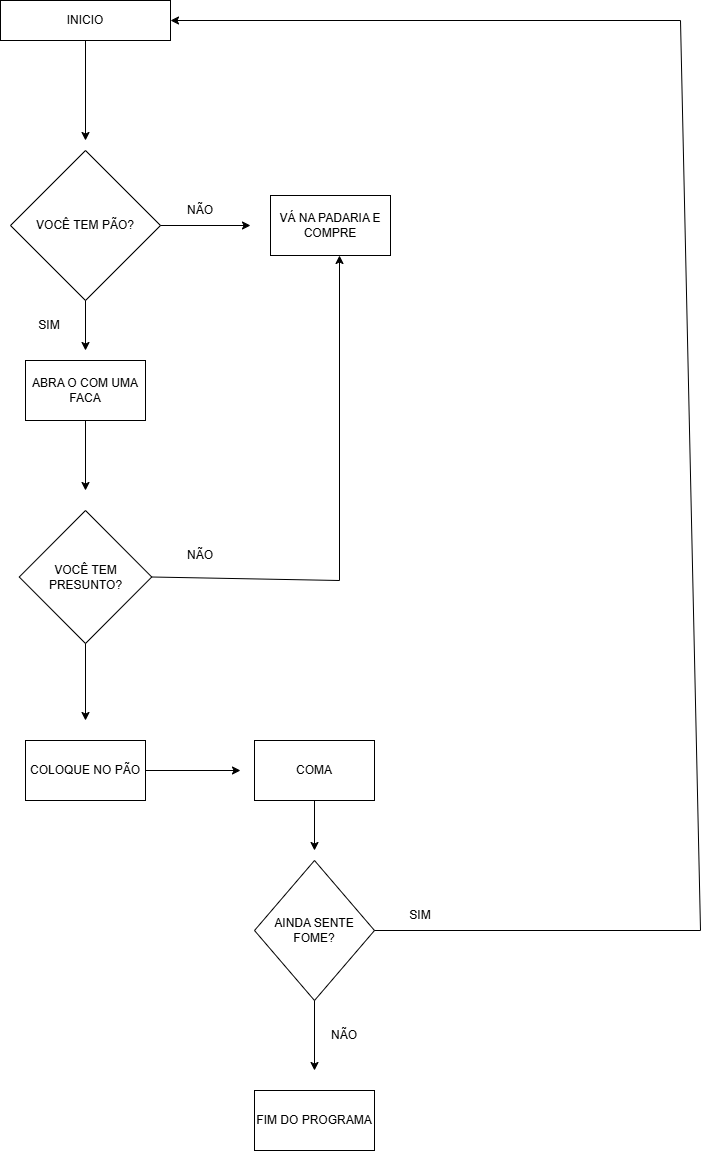

The diagram above was exported from draw.io. Its source (the exported page's mxGraphModel, read from the mxfile embedded in the PNG):
<mxGraphModel dx="2491" dy="1329" grid="1" gridSize="10" guides="1" tooltips="1" connect="1" arrows="1" fold="1" page="1" pageScale="1" pageWidth="827" pageHeight="1169" math="0" shadow="0">
  <root>
    <mxCell id="0" />
    <mxCell id="1" parent="0" />
    <mxCell id="jRuymNnBMTcLKb7-RpTv-1" parent="1" style="rounded=0;whiteSpace=wrap;html=1;" value="INICIO" vertex="1">
      <mxGeometry height="40" width="170" x="40" y="30" as="geometry" />
    </mxCell>
    <mxCell id="jRuymNnBMTcLKb7-RpTv-2" parent="1" style="rhombus;whiteSpace=wrap;html=1;" value="VOCÊ TEM PÃO?" vertex="1">
      <mxGeometry height="150" width="150" x="50" y="180" as="geometry" />
    </mxCell>
    <mxCell id="jRuymNnBMTcLKb7-RpTv-3" edge="1" parent="1" source="jRuymNnBMTcLKb7-RpTv-1" style="endArrow=classic;html=1;rounded=0;exitX=0.5;exitY=1;exitDx=0;exitDy=0;" value="">
      <mxGeometry height="50" relative="1" width="50" as="geometry">
        <mxPoint x="240" y="140" as="sourcePoint" />
        <mxPoint x="125" y="170" as="targetPoint" />
      </mxGeometry>
    </mxCell>
    <mxCell id="jRuymNnBMTcLKb7-RpTv-4" parent="1" style="rounded=0;whiteSpace=wrap;html=1;" value="VÁ NA PADARIA E COMPRE" vertex="1">
      <mxGeometry height="60" width="120" x="310" y="225" as="geometry" />
    </mxCell>
    <mxCell id="jRuymNnBMTcLKb7-RpTv-5" edge="1" parent="1" source="jRuymNnBMTcLKb7-RpTv-2" style="endArrow=classic;html=1;rounded=0;" value="">
      <mxGeometry height="50" relative="1" width="50" as="geometry">
        <mxPoint x="220" y="250" as="sourcePoint" />
        <mxPoint x="290" y="255" as="targetPoint" />
      </mxGeometry>
    </mxCell>
    <mxCell id="jRuymNnBMTcLKb7-RpTv-7" parent="1" style="rounded=0;whiteSpace=wrap;html=1;" value="ABRA O COM UMA FACA" vertex="1">
      <mxGeometry height="60" width="120" x="65" y="390" as="geometry" />
    </mxCell>
    <mxCell id="jRuymNnBMTcLKb7-RpTv-8" edge="1" parent="1" source="jRuymNnBMTcLKb7-RpTv-2" style="endArrow=classic;html=1;rounded=0;exitX=0.5;exitY=1;exitDx=0;exitDy=0;" value="">
      <mxGeometry height="50" relative="1" width="50" as="geometry">
        <mxPoint x="200" y="360" as="sourcePoint" />
        <mxPoint x="125" y="380" as="targetPoint" />
      </mxGeometry>
    </mxCell>
    <mxCell id="jRuymNnBMTcLKb7-RpTv-9" parent="1" style="rhombus;whiteSpace=wrap;html=1;" value="VOCÊ TEM PRESUNTO?" vertex="1">
      <mxGeometry height="133" width="132.5" x="58.75" y="540" as="geometry" />
    </mxCell>
    <mxCell id="jRuymNnBMTcLKb7-RpTv-10" edge="1" parent="1" source="jRuymNnBMTcLKb7-RpTv-7" style="endArrow=classic;html=1;rounded=0;exitX=0.5;exitY=1;exitDx=0;exitDy=0;" value="">
      <mxGeometry height="50" relative="1" width="50" as="geometry">
        <mxPoint x="220" y="510" as="sourcePoint" />
        <mxPoint x="125" y="520" as="targetPoint" />
      </mxGeometry>
    </mxCell>
    <mxCell id="jRuymNnBMTcLKb7-RpTv-11" parent="1" style="text;html=1;whiteSpace=wrap;strokeColor=none;fillColor=none;align=center;verticalAlign=middle;rounded=0;" value="SIM" vertex="1">
      <mxGeometry height="30" width="60" x="59" y="340" as="geometry" />
    </mxCell>
    <mxCell id="jRuymNnBMTcLKb7-RpTv-12" parent="1" style="text;html=1;whiteSpace=wrap;strokeColor=none;fillColor=none;align=center;verticalAlign=middle;rounded=0;" value="NÃO" vertex="1">
      <mxGeometry height="30" width="60" x="210" y="225" as="geometry" />
    </mxCell>
    <mxCell id="jRuymNnBMTcLKb7-RpTv-13" parent="1" style="text;html=1;whiteSpace=wrap;strokeColor=none;fillColor=none;align=center;verticalAlign=middle;rounded=0;" value="NÃO" vertex="1">
      <mxGeometry height="30" width="60" x="210" y="570" as="geometry" />
    </mxCell>
    <mxCell id="jRuymNnBMTcLKb7-RpTv-14" edge="1" parent="1" source="jRuymNnBMTcLKb7-RpTv-9" style="endArrow=classic;html=1;rounded=0;exitX=1;exitY=0.5;exitDx=0;exitDy=0;entryX=0.575;entryY=1;entryDx=0;entryDy=0;entryPerimeter=0;" target="jRuymNnBMTcLKb7-RpTv-4" value="">
      <mxGeometry height="50" relative="1" width="50" as="geometry">
        <Array as="points">
          <mxPoint x="379" y="610" />
        </Array>
        <mxPoint x="310" y="610" as="sourcePoint" />
        <mxPoint x="360" y="560" as="targetPoint" />
      </mxGeometry>
    </mxCell>
    <mxCell id="jRuymNnBMTcLKb7-RpTv-15" parent="1" style="rounded=0;whiteSpace=wrap;html=1;" value="COLOQUE NO PÃO" vertex="1">
      <mxGeometry height="60" width="120" x="65" y="770" as="geometry" />
    </mxCell>
    <mxCell id="jRuymNnBMTcLKb7-RpTv-16" edge="1" parent="1" source="jRuymNnBMTcLKb7-RpTv-9" style="endArrow=classic;html=1;rounded=0;exitX=0.5;exitY=1;exitDx=0;exitDy=0;" value="">
      <mxGeometry height="50" relative="1" width="50" as="geometry">
        <mxPoint x="210" y="690" as="sourcePoint" />
        <mxPoint x="125" y="750" as="targetPoint" />
      </mxGeometry>
    </mxCell>
    <mxCell id="jRuymNnBMTcLKb7-RpTv-17" parent="1" style="rounded=0;whiteSpace=wrap;html=1;" value="COMA" vertex="1">
      <mxGeometry height="60" width="120" x="294" y="770" as="geometry" />
    </mxCell>
    <mxCell id="jRuymNnBMTcLKb7-RpTv-18" edge="1" parent="1" source="jRuymNnBMTcLKb7-RpTv-15" style="endArrow=classic;html=1;rounded=0;exitX=1;exitY=0.5;exitDx=0;exitDy=0;" value="">
      <mxGeometry height="50" relative="1" width="50" as="geometry">
        <mxPoint x="220" y="800" as="sourcePoint" />
        <mxPoint x="280" y="800" as="targetPoint" />
      </mxGeometry>
    </mxCell>
    <mxCell id="jRuymNnBMTcLKb7-RpTv-19" parent="1" style="rhombus;whiteSpace=wrap;html=1;" value="AINDA SENTE FOME?" vertex="1">
      <mxGeometry height="140" width="120" x="294" y="890" as="geometry" />
    </mxCell>
    <mxCell id="jRuymNnBMTcLKb7-RpTv-20" edge="1" parent="1" source="jRuymNnBMTcLKb7-RpTv-17" style="endArrow=classic;html=1;rounded=0;exitX=0.5;exitY=1;exitDx=0;exitDy=0;" value="">
      <mxGeometry height="50" relative="1" width="50" as="geometry">
        <mxPoint x="500" y="840" as="sourcePoint" />
        <mxPoint x="354" y="880" as="targetPoint" />
      </mxGeometry>
    </mxCell>
    <mxCell id="jRuymNnBMTcLKb7-RpTv-21" edge="1" parent="1" source="jRuymNnBMTcLKb7-RpTv-19" style="endArrow=classic;html=1;rounded=0;exitX=0.5;exitY=1;exitDx=0;exitDy=0;" value="">
      <mxGeometry height="50" relative="1" width="50" as="geometry">
        <mxPoint x="390" y="1050" as="sourcePoint" />
        <mxPoint x="354" y="1100" as="targetPoint" />
      </mxGeometry>
    </mxCell>
    <mxCell id="jRuymNnBMTcLKb7-RpTv-22" parent="1" style="rounded=0;whiteSpace=wrap;html=1;" value="FIM DO PROGRAMA" vertex="1">
      <mxGeometry height="60" width="120" x="294" y="1120" as="geometry" />
    </mxCell>
    <mxCell id="jRuymNnBMTcLKb7-RpTv-23" parent="1" style="text;html=1;whiteSpace=wrap;strokeColor=none;fillColor=none;align=center;verticalAlign=middle;rounded=0;" value="NÃO" vertex="1">
      <mxGeometry height="30" width="60" x="354" y="1050" as="geometry" />
    </mxCell>
    <mxCell id="jRuymNnBMTcLKb7-RpTv-24" parent="1" style="text;html=1;whiteSpace=wrap;strokeColor=none;fillColor=none;align=center;verticalAlign=middle;rounded=0;" value="SIM" vertex="1">
      <mxGeometry height="30" width="60" x="430" y="930" as="geometry" />
    </mxCell>
    <mxCell id="jRuymNnBMTcLKb7-RpTv-25" edge="1" parent="1" source="jRuymNnBMTcLKb7-RpTv-19" style="endArrow=classic;html=1;rounded=0;exitX=1;exitY=0.5;exitDx=0;exitDy=0;" target="jRuymNnBMTcLKb7-RpTv-1" value="">
      <mxGeometry height="50" relative="1" width="50" as="geometry">
        <Array as="points">
          <mxPoint x="740" y="960" />
          <mxPoint x="720" y="50" />
        </Array>
        <mxPoint x="570" y="980" as="sourcePoint" />
        <mxPoint x="620" y="930" as="targetPoint" />
      </mxGeometry>
    </mxCell>
  </root>
</mxGraphModel>